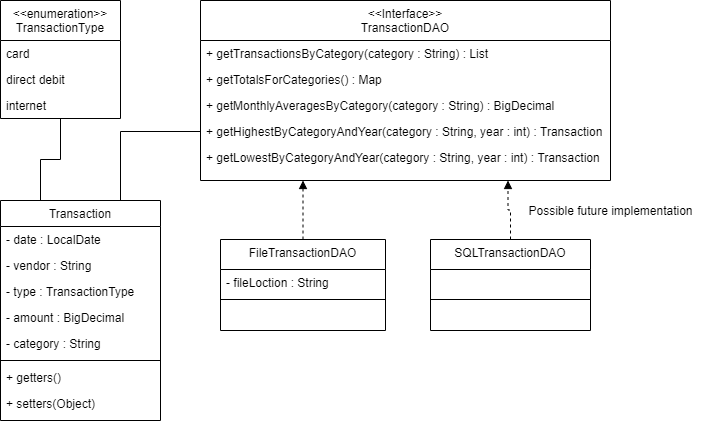

The diagram above was exported from draw.io. Its source (the exported page's mxGraphModel, read from the mxfile embedded in the PNG):
<mxGraphModel dx="905" dy="1349" grid="1" gridSize="10" guides="1" tooltips="1" connect="1" arrows="1" fold="1" page="1" pageScale="1" pageWidth="827" pageHeight="1169" math="0" shadow="0">
  <root>
    <mxCell id="WIyWlLk6GJQsqaUBKTNV-0" />
    <mxCell id="WIyWlLk6GJQsqaUBKTNV-1" parent="WIyWlLk6GJQsqaUBKTNV-0" />
    <mxCell id="zkfFHV4jXpPFQw0GAbJ--6" value="Transaction" style="swimlane;fontStyle=0;align=center;verticalAlign=top;childLayout=stackLayout;horizontal=1;startSize=26;horizontalStack=0;resizeParent=1;resizeLast=0;collapsible=1;marginBottom=0;rounded=0;shadow=0;strokeWidth=1;" parent="WIyWlLk6GJQsqaUBKTNV-1" vertex="1">
      <mxGeometry x="40" y="240" width="160" height="220" as="geometry">
        <mxRectangle x="130" y="380" width="160" height="26" as="alternateBounds" />
      </mxGeometry>
    </mxCell>
    <mxCell id="zkfFHV4jXpPFQw0GAbJ--7" value="- date : LocalDate" style="text;align=left;verticalAlign=top;spacingLeft=4;spacingRight=4;overflow=hidden;rotatable=0;points=[[0,0.5],[1,0.5]];portConstraint=eastwest;" parent="zkfFHV4jXpPFQw0GAbJ--6" vertex="1">
      <mxGeometry y="26" width="160" height="26" as="geometry" />
    </mxCell>
    <mxCell id="zkfFHV4jXpPFQw0GAbJ--8" value="- vendor : String" style="text;align=left;verticalAlign=top;spacingLeft=4;spacingRight=4;overflow=hidden;rotatable=0;points=[[0,0.5],[1,0.5]];portConstraint=eastwest;rounded=0;shadow=0;html=0;" parent="zkfFHV4jXpPFQw0GAbJ--6" vertex="1">
      <mxGeometry y="52" width="160" height="26" as="geometry" />
    </mxCell>
    <mxCell id="8mPLua9Dz32r6-55coU8-0" value="- type : TransactionType" style="text;align=left;verticalAlign=top;spacingLeft=4;spacingRight=4;overflow=hidden;rotatable=0;points=[[0,0.5],[1,0.5]];portConstraint=eastwest;rounded=0;shadow=0;html=0;" parent="zkfFHV4jXpPFQw0GAbJ--6" vertex="1">
      <mxGeometry y="78" width="160" height="26" as="geometry" />
    </mxCell>
    <mxCell id="8mPLua9Dz32r6-55coU8-1" value="- amount : BigDecimal" style="text;align=left;verticalAlign=top;spacingLeft=4;spacingRight=4;overflow=hidden;rotatable=0;points=[[0,0.5],[1,0.5]];portConstraint=eastwest;rounded=0;shadow=0;html=0;" parent="zkfFHV4jXpPFQw0GAbJ--6" vertex="1">
      <mxGeometry y="104" width="160" height="26" as="geometry" />
    </mxCell>
    <mxCell id="8mPLua9Dz32r6-55coU8-2" value="- category : String" style="text;align=left;verticalAlign=top;spacingLeft=4;spacingRight=4;overflow=hidden;rotatable=0;points=[[0,0.5],[1,0.5]];portConstraint=eastwest;rounded=0;shadow=0;html=0;" parent="zkfFHV4jXpPFQw0GAbJ--6" vertex="1">
      <mxGeometry y="130" width="160" height="26" as="geometry" />
    </mxCell>
    <mxCell id="zkfFHV4jXpPFQw0GAbJ--9" value="" style="line;html=1;strokeWidth=1;align=left;verticalAlign=middle;spacingTop=-1;spacingLeft=3;spacingRight=3;rotatable=0;labelPosition=right;points=[];portConstraint=eastwest;" parent="zkfFHV4jXpPFQw0GAbJ--6" vertex="1">
      <mxGeometry y="156" width="160" height="8" as="geometry" />
    </mxCell>
    <mxCell id="zkfFHV4jXpPFQw0GAbJ--11" value="+ getters()" style="text;align=left;verticalAlign=top;spacingLeft=4;spacingRight=4;overflow=hidden;rotatable=0;points=[[0,0.5],[1,0.5]];portConstraint=eastwest;" parent="zkfFHV4jXpPFQw0GAbJ--6" vertex="1">
      <mxGeometry y="164" width="160" height="26" as="geometry" />
    </mxCell>
    <mxCell id="8mPLua9Dz32r6-55coU8-16" value="+ setters(Object)" style="text;align=left;verticalAlign=top;spacingLeft=4;spacingRight=4;overflow=hidden;rotatable=0;points=[[0,0.5],[1,0.5]];portConstraint=eastwest;" parent="zkfFHV4jXpPFQw0GAbJ--6" vertex="1">
      <mxGeometry y="190" width="160" height="26" as="geometry" />
    </mxCell>
    <mxCell id="zkfFHV4jXpPFQw0GAbJ--13" value="&lt;&lt;Interface&gt;&gt;&#10;TransactionDAO" style="swimlane;fontStyle=0;align=center;verticalAlign=top;childLayout=stackLayout;horizontal=1;startSize=40;horizontalStack=0;resizeParent=1;resizeLast=0;collapsible=1;marginBottom=0;rounded=0;shadow=0;strokeWidth=1;" parent="WIyWlLk6GJQsqaUBKTNV-1" vertex="1">
      <mxGeometry x="240" y="40" width="410" height="180" as="geometry">
        <mxRectangle x="340" y="380" width="170" height="26" as="alternateBounds" />
      </mxGeometry>
    </mxCell>
    <mxCell id="8mPLua9Dz32r6-55coU8-17" value="+ getTransactionsByCategory(category : String) : List" style="text;align=left;verticalAlign=top;spacingLeft=4;spacingRight=4;overflow=hidden;rotatable=0;points=[[0,0.5],[1,0.5]];portConstraint=eastwest;" parent="zkfFHV4jXpPFQw0GAbJ--13" vertex="1">
      <mxGeometry y="40" width="410" height="26" as="geometry" />
    </mxCell>
    <mxCell id="SLJA-R_xn4jJkHvVGrTZ-1" value="+ getTotalsForCategories() : Map" style="text;align=left;verticalAlign=top;spacingLeft=4;spacingRight=4;overflow=hidden;rotatable=0;points=[[0,0.5],[1,0.5]];portConstraint=eastwest;" vertex="1" parent="zkfFHV4jXpPFQw0GAbJ--13">
      <mxGeometry y="66" width="410" height="26" as="geometry" />
    </mxCell>
    <mxCell id="8vNbgs5mGfZ_p3k4_Key-0" value="+ getMonthlyAveragesByCategory(category : String) : BigDecimal" style="text;align=left;verticalAlign=top;spacingLeft=4;spacingRight=4;overflow=hidden;rotatable=0;points=[[0,0.5],[1,0.5]];portConstraint=eastwest;" parent="zkfFHV4jXpPFQw0GAbJ--13" vertex="1">
      <mxGeometry y="92" width="410" height="26" as="geometry" />
    </mxCell>
    <mxCell id="8mPLua9Dz32r6-55coU8-21" value="+ getHighestByCategoryAndYear(category : String, year : int) : Transaction" style="text;align=left;verticalAlign=top;spacingLeft=4;spacingRight=4;overflow=hidden;rotatable=0;points=[[0,0.5],[1,0.5]];portConstraint=eastwest;" parent="zkfFHV4jXpPFQw0GAbJ--13" vertex="1">
      <mxGeometry y="118" width="410" height="26" as="geometry" />
    </mxCell>
    <mxCell id="8mPLua9Dz32r6-55coU8-22" value="+ getLowestByCategoryAndYear(category : String, year : int) : Transaction" style="text;align=left;verticalAlign=top;spacingLeft=4;spacingRight=4;overflow=hidden;rotatable=0;points=[[0,0.5],[1,0.5]];portConstraint=eastwest;" parent="zkfFHV4jXpPFQw0GAbJ--13" vertex="1">
      <mxGeometry y="144" width="410" height="26" as="geometry" />
    </mxCell>
    <mxCell id="8mPLua9Dz32r6-55coU8-3" value="&lt;&lt;enumeration&gt;&gt;&#10;TransactionType" style="swimlane;fontStyle=0;childLayout=stackLayout;horizontal=1;startSize=40;fillColor=none;horizontalStack=0;resizeParent=1;resizeParentMax=0;resizeLast=0;collapsible=1;marginBottom=0;" parent="WIyWlLk6GJQsqaUBKTNV-1" vertex="1">
      <mxGeometry x="40" y="40" width="120" height="118" as="geometry" />
    </mxCell>
    <mxCell id="8mPLua9Dz32r6-55coU8-4" value="card" style="text;strokeColor=none;fillColor=none;align=left;verticalAlign=top;spacingLeft=4;spacingRight=4;overflow=hidden;rotatable=0;points=[[0,0.5],[1,0.5]];portConstraint=eastwest;" parent="8mPLua9Dz32r6-55coU8-3" vertex="1">
      <mxGeometry y="40" width="120" height="26" as="geometry" />
    </mxCell>
    <mxCell id="8mPLua9Dz32r6-55coU8-5" value="direct debit" style="text;strokeColor=none;fillColor=none;align=left;verticalAlign=top;spacingLeft=4;spacingRight=4;overflow=hidden;rotatable=0;points=[[0,0.5],[1,0.5]];portConstraint=eastwest;" parent="8mPLua9Dz32r6-55coU8-3" vertex="1">
      <mxGeometry y="66" width="120" height="26" as="geometry" />
    </mxCell>
    <mxCell id="8mPLua9Dz32r6-55coU8-6" value="internet" style="text;strokeColor=none;fillColor=none;align=left;verticalAlign=top;spacingLeft=4;spacingRight=4;overflow=hidden;rotatable=0;points=[[0,0.5],[1,0.5]];portConstraint=eastwest;" parent="8mPLua9Dz32r6-55coU8-3" vertex="1">
      <mxGeometry y="92" width="120" height="26" as="geometry" />
    </mxCell>
    <mxCell id="8mPLua9Dz32r6-55coU8-15" style="edgeStyle=orthogonalEdgeStyle;rounded=0;orthogonalLoop=1;jettySize=auto;html=1;endArrow=none;endFill=0;exitX=0.25;exitY=0;exitDx=0;exitDy=0;" parent="WIyWlLk6GJQsqaUBKTNV-1" source="zkfFHV4jXpPFQw0GAbJ--6" target="8mPLua9Dz32r6-55coU8-3" edge="1">
      <mxGeometry relative="1" as="geometry" />
    </mxCell>
    <mxCell id="8mPLua9Dz32r6-55coU8-23" style="edgeStyle=orthogonalEdgeStyle;rounded=0;orthogonalLoop=1;jettySize=auto;html=1;endArrow=none;endFill=0;entryX=0.75;entryY=0;entryDx=0;entryDy=0;" parent="WIyWlLk6GJQsqaUBKTNV-1" target="zkfFHV4jXpPFQw0GAbJ--6" edge="1">
      <mxGeometry relative="1" as="geometry">
        <mxPoint x="240" y="171" as="sourcePoint" />
      </mxGeometry>
    </mxCell>
    <mxCell id="DYOckkGH7YJ2RhI1jJFw-15" style="edgeStyle=orthogonalEdgeStyle;rounded=0;orthogonalLoop=1;jettySize=auto;html=1;endArrow=block;endFill=1;dashed=1;entryX=0.25;entryY=1;entryDx=0;entryDy=0;" parent="WIyWlLk6GJQsqaUBKTNV-1" source="DYOckkGH7YJ2RhI1jJFw-6" target="zkfFHV4jXpPFQw0GAbJ--13" edge="1">
      <mxGeometry relative="1" as="geometry" />
    </mxCell>
    <mxCell id="DYOckkGH7YJ2RhI1jJFw-6" value="FileTransactionDAO" style="swimlane;fontStyle=0;align=center;verticalAlign=top;childLayout=stackLayout;horizontal=1;startSize=30;horizontalStack=0;resizeParent=1;resizeLast=0;collapsible=1;marginBottom=0;rounded=0;shadow=0;strokeWidth=1;" parent="WIyWlLk6GJQsqaUBKTNV-1" vertex="1">
      <mxGeometry x="260" y="279" width="165" height="91" as="geometry">
        <mxRectangle x="340" y="380" width="170" height="26" as="alternateBounds" />
      </mxGeometry>
    </mxCell>
    <mxCell id="DYOckkGH7YJ2RhI1jJFw-7" value="- fileLoction : String" style="text;align=left;verticalAlign=top;spacingLeft=4;spacingRight=4;overflow=hidden;rotatable=0;points=[[0,0.5],[1,0.5]];portConstraint=eastwest;" parent="DYOckkGH7YJ2RhI1jJFw-6" vertex="1">
      <mxGeometry y="30" width="165" height="26" as="geometry" />
    </mxCell>
    <mxCell id="DYOckkGH7YJ2RhI1jJFw-8" value="" style="line;html=1;strokeWidth=1;align=left;verticalAlign=middle;spacingTop=-1;spacingLeft=3;spacingRight=3;rotatable=0;labelPosition=right;points=[];portConstraint=eastwest;" parent="DYOckkGH7YJ2RhI1jJFw-6" vertex="1">
      <mxGeometry y="56" width="165" height="8" as="geometry" />
    </mxCell>
    <mxCell id="SLJA-R_xn4jJkHvVGrTZ-5" style="edgeStyle=orthogonalEdgeStyle;rounded=0;orthogonalLoop=1;jettySize=auto;html=1;entryX=0.75;entryY=1;entryDx=0;entryDy=0;endArrow=block;endFill=1;dashed=1;" edge="1" parent="WIyWlLk6GJQsqaUBKTNV-1" source="SLJA-R_xn4jJkHvVGrTZ-2" target="zkfFHV4jXpPFQw0GAbJ--13">
      <mxGeometry relative="1" as="geometry" />
    </mxCell>
    <mxCell id="SLJA-R_xn4jJkHvVGrTZ-2" value="SQLTransactionDAO" style="swimlane;fontStyle=0;align=center;verticalAlign=top;childLayout=stackLayout;horizontal=1;startSize=30;horizontalStack=0;resizeParent=1;resizeLast=0;collapsible=1;marginBottom=0;rounded=0;shadow=0;strokeWidth=1;" vertex="1" parent="WIyWlLk6GJQsqaUBKTNV-1">
      <mxGeometry x="470" y="279" width="160" height="91" as="geometry">
        <mxRectangle x="340" y="380" width="170" height="26" as="alternateBounds" />
      </mxGeometry>
    </mxCell>
    <mxCell id="SLJA-R_xn4jJkHvVGrTZ-4" value="" style="line;html=1;strokeWidth=1;align=left;verticalAlign=middle;spacingTop=-1;spacingLeft=3;spacingRight=3;rotatable=0;labelPosition=right;points=[];portConstraint=eastwest;" vertex="1" parent="SLJA-R_xn4jJkHvVGrTZ-2">
      <mxGeometry y="30" width="160" height="60" as="geometry" />
    </mxCell>
    <mxCell id="SLJA-R_xn4jJkHvVGrTZ-6" value="Possible future implementation" style="text;html=1;align=center;verticalAlign=middle;resizable=0;points=[];autosize=1;" vertex="1" parent="WIyWlLk6GJQsqaUBKTNV-1">
      <mxGeometry x="560" y="240" width="180" height="20" as="geometry" />
    </mxCell>
  </root>
</mxGraphModel>